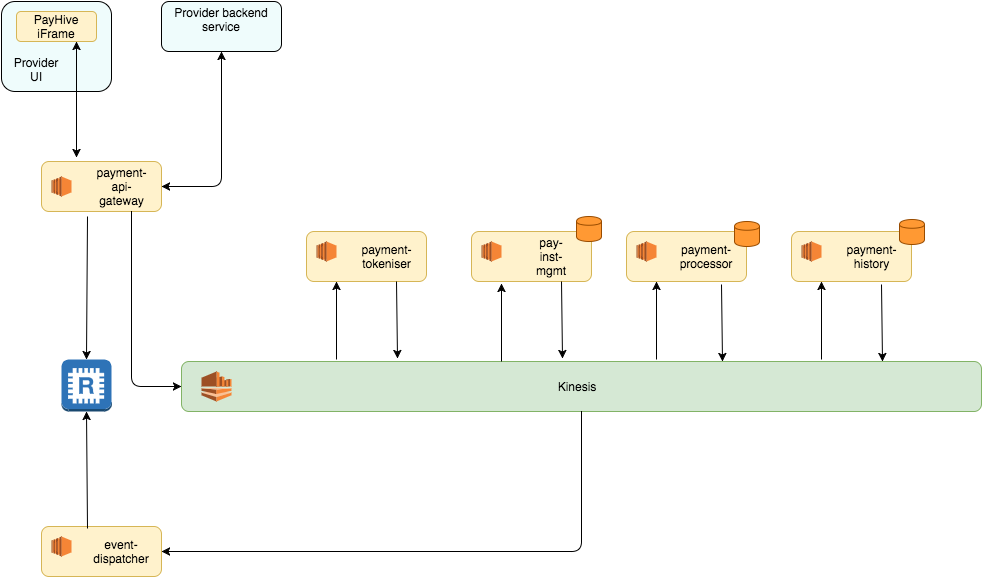

The diagram above was exported from draw.io. Its source (the exported page's mxGraphModel, read from the mxfile embedded in the PNG):
<mxGraphModel dx="1249" dy="783" grid="1" gridSize="10" guides="1" tooltips="1" connect="1" arrows="1" fold="1" page="1" pageScale="1" pageWidth="1100" pageHeight="850" background="#ffffff" math="0" shadow="0">
  <root>
    <mxCell id="0" />
    <mxCell id="1" parent="0" />
    <mxCell id="3" value="" style="rounded=1;whiteSpace=wrap;html=1;labelBackgroundColor=none;fillColor=#d5e8d4;align=left;strokeColor=#82b366;" vertex="1" parent="1">
      <mxGeometry x="200" y="390" width="800" height="50" as="geometry" />
    </mxCell>
    <mxCell id="2" value="" style="dashed=0;html=1;shape=mxgraph.aws2.analytics.kinesis;strokeColor=none;labelBackgroundColor=none;fillColor=#EFFCFC;gradientColor=none;align=left;" vertex="1" parent="1">
      <mxGeometry x="220" y="400" width="30" height="30" as="geometry" />
    </mxCell>
    <mxCell id="4" value="Kinesis" style="text;html=1;strokeColor=none;fillColor=none;align=center;verticalAlign=middle;whiteSpace=wrap;labelBackgroundColor=none;" vertex="1" parent="1">
      <mxGeometry x="535" y="405" width="120" height="20" as="geometry" />
    </mxCell>
    <mxCell id="6" value="" style="rounded=1;whiteSpace=wrap;html=1;labelBackgroundColor=none;fillColor=#fff2cc;align=left;strokeColor=#d6b656;" vertex="1" parent="1">
      <mxGeometry x="60" y="190" width="120" height="50" as="geometry" />
    </mxCell>
    <mxCell id="5" value="" style="shape=mxgraph.aws2.compute_and_networking.ec2;html=1;strokeColor=none;verticalLabelPosition=bottom;verticalAlign=top;shadow=0;dashed=0;labelBackgroundColor=none;fillColor=#EFFCFC;gradientColor=none;align=left;" vertex="1" parent="1">
      <mxGeometry x="70" y="205" width="20" height="20" as="geometry" />
    </mxCell>
    <mxCell id="7" value="payment-api-gateway" style="text;html=1;strokeColor=none;fillColor=none;align=center;verticalAlign=middle;whiteSpace=wrap;labelBackgroundColor=none;" vertex="1" parent="1">
      <mxGeometry x="120" y="205" width="40" height="20" as="geometry" />
    </mxCell>
    <mxCell id="12" value="" style="rounded=1;whiteSpace=wrap;html=1;labelBackgroundColor=none;fillColor=#fff2cc;align=left;strokeColor=#d6b656;" vertex="1" parent="1">
      <mxGeometry x="60" y="555" width="120" height="50" as="geometry" />
    </mxCell>
    <mxCell id="13" value="" style="shape=mxgraph.aws2.compute_and_networking.ec2;html=1;strokeColor=none;verticalLabelPosition=bottom;verticalAlign=top;shadow=0;dashed=0;labelBackgroundColor=none;fillColor=#EFFCFC;gradientColor=none;align=left;" vertex="1" parent="1">
      <mxGeometry x="70" y="565" width="20" height="20" as="geometry" />
    </mxCell>
    <mxCell id="14" value="event-dispatcher" style="text;html=1;strokeColor=none;fillColor=none;align=center;verticalAlign=middle;whiteSpace=wrap;labelBackgroundColor=none;" vertex="1" parent="1">
      <mxGeometry x="120" y="570" width="40" height="20" as="geometry" />
    </mxCell>
    <mxCell id="15" value="" style="rounded=1;whiteSpace=wrap;html=1;labelBackgroundColor=none;fillColor=#fff2cc;align=left;strokeColor=#d6b656;" vertex="1" parent="1">
      <mxGeometry x="325" y="260" width="120" height="50" as="geometry" />
    </mxCell>
    <mxCell id="16" value="" style="shape=mxgraph.aws2.compute_and_networking.ec2;html=1;strokeColor=none;verticalLabelPosition=bottom;verticalAlign=top;shadow=0;dashed=0;labelBackgroundColor=none;fillColor=#EFFCFC;gradientColor=none;align=left;" vertex="1" parent="1">
      <mxGeometry x="335" y="270" width="20" height="20" as="geometry" />
    </mxCell>
    <mxCell id="17" value="payment-tokeniser" style="text;html=1;strokeColor=none;fillColor=none;align=center;verticalAlign=middle;whiteSpace=wrap;labelBackgroundColor=none;" vertex="1" parent="1">
      <mxGeometry x="385" y="275" width="40" height="20" as="geometry" />
    </mxCell>
    <mxCell id="18" value="" style="rounded=1;whiteSpace=wrap;html=1;labelBackgroundColor=none;fillColor=#fff2cc;align=left;strokeColor=#d6b656;" vertex="1" parent="1">
      <mxGeometry x="490" y="260" width="120" height="50" as="geometry" />
    </mxCell>
    <mxCell id="19" value="" style="shape=mxgraph.aws2.compute_and_networking.ec2;html=1;strokeColor=none;verticalLabelPosition=bottom;verticalAlign=top;shadow=0;dashed=0;labelBackgroundColor=none;fillColor=#EFFCFC;gradientColor=none;align=left;" vertex="1" parent="1">
      <mxGeometry x="500" y="270" width="20" height="20" as="geometry" />
    </mxCell>
    <mxCell id="20" value="pay-inst-mgmt" style="text;html=1;strokeColor=none;fillColor=none;align=center;verticalAlign=middle;whiteSpace=wrap;labelBackgroundColor=none;" vertex="1" parent="1">
      <mxGeometry x="550" y="275" width="40" height="20" as="geometry" />
    </mxCell>
    <mxCell id="21" value="" style="rounded=1;whiteSpace=wrap;html=1;labelBackgroundColor=none;fillColor=#fff2cc;align=left;strokeColor=#d6b656;" vertex="1" parent="1">
      <mxGeometry x="645" y="260" width="120" height="50" as="geometry" />
    </mxCell>
    <mxCell id="22" value="" style="shape=mxgraph.aws2.compute_and_networking.ec2;html=1;strokeColor=none;verticalLabelPosition=bottom;verticalAlign=top;shadow=0;dashed=0;labelBackgroundColor=none;fillColor=#EFFCFC;gradientColor=none;align=left;" vertex="1" parent="1">
      <mxGeometry x="655" y="270" width="20" height="20" as="geometry" />
    </mxCell>
    <mxCell id="23" value="payment-processor" style="text;html=1;strokeColor=none;fillColor=none;align=center;verticalAlign=middle;whiteSpace=wrap;labelBackgroundColor=none;" vertex="1" parent="1">
      <mxGeometry x="705" y="275" width="40" height="20" as="geometry" />
    </mxCell>
    <mxCell id="24" value="" style="rounded=1;whiteSpace=wrap;html=1;labelBackgroundColor=none;fillColor=#fff2cc;align=left;strokeColor=#d6b656;" vertex="1" parent="1">
      <mxGeometry x="810" y="260" width="120" height="50" as="geometry" />
    </mxCell>
    <mxCell id="25" value="" style="shape=mxgraph.aws2.compute_and_networking.ec2;html=1;strokeColor=none;verticalLabelPosition=bottom;verticalAlign=top;shadow=0;dashed=0;labelBackgroundColor=none;fillColor=#EFFCFC;gradientColor=none;align=left;" vertex="1" parent="1">
      <mxGeometry x="820" y="270" width="20" height="20" as="geometry" />
    </mxCell>
    <mxCell id="26" value="payment-history" style="text;html=1;strokeColor=none;fillColor=none;align=center;verticalAlign=middle;whiteSpace=wrap;labelBackgroundColor=none;" vertex="1" parent="1">
      <mxGeometry x="870" y="275" width="40" height="20" as="geometry" />
    </mxCell>
    <mxCell id="27" value="" style="dashed=0;html=1;shape=mxgraph.aws2.database.elasticcache_redis;strokeColor=none;labelBackgroundColor=none;fillColor=#EFFCFC;gradientColor=none;align=left;" vertex="1" parent="1">
      <mxGeometry x="80" y="388" width="50" height="52" as="geometry" />
    </mxCell>
    <mxCell id="28" value="" style="endArrow=classic;html=1;exitX=0.75;exitY=1;entryX=0;entryY=0.5;" edge="1" parent="1" source="6" target="3">
      <mxGeometry width="50" height="50" relative="1" as="geometry">
        <mxPoint x="20" y="140" as="sourcePoint" />
        <mxPoint x="70" y="90" as="targetPoint" />
        <Array as="points">
          <mxPoint x="150" y="415" />
        </Array>
      </mxGeometry>
    </mxCell>
    <mxCell id="29" value="" style="endArrow=classic;html=1;entryX=0.25;entryY=1;" edge="1" parent="1" target="15">
      <mxGeometry width="50" height="50" relative="1" as="geometry">
        <mxPoint x="355" y="388" as="sourcePoint" />
        <mxPoint x="270" y="285" as="targetPoint" />
      </mxGeometry>
    </mxCell>
    <mxCell id="31" value="" style="endArrow=classic;html=1;entryX=0.27;entryY=-0.06;exitX=0.75;exitY=1;entryPerimeter=0;" edge="1" parent="1" source="15" target="3">
      <mxGeometry x="365" y="320" width="50" height="50" as="geometry">
        <mxPoint x="365" y="398" as="sourcePoint" />
        <mxPoint x="365" y="320" as="targetPoint" />
      </mxGeometry>
    </mxCell>
    <mxCell id="32" value="" style="endArrow=classic;html=1;entryX=0.25;entryY=1;" edge="1" parent="1">
      <mxGeometry x="520" y="312" width="50" height="50" as="geometry">
        <mxPoint x="520" y="390" as="sourcePoint" />
        <mxPoint x="520" y="312" as="targetPoint" />
      </mxGeometry>
    </mxCell>
    <mxCell id="33" value="" style="endArrow=classic;html=1;entryX=0.27;entryY=-0.06;exitX=0.75;exitY=1;entryPerimeter=0;" edge="1" parent="1">
      <mxGeometry x="530" y="320" width="50" height="50" as="geometry">
        <mxPoint x="580" y="310" as="sourcePoint" />
        <mxPoint x="581" y="387" as="targetPoint" />
      </mxGeometry>
    </mxCell>
    <mxCell id="34" value="" style="endArrow=classic;html=1;entryX=0.27;entryY=-0.06;exitX=0.75;exitY=1;entryPerimeter=0;" edge="1" parent="1">
      <mxGeometry x="690" y="323" width="50" height="50" as="geometry">
        <mxPoint x="740" y="313" as="sourcePoint" />
        <mxPoint x="741" y="390" as="targetPoint" />
      </mxGeometry>
    </mxCell>
    <mxCell id="35" value="" style="endArrow=classic;html=1;entryX=0.27;entryY=-0.06;exitX=0.75;exitY=1;entryPerimeter=0;" edge="1" parent="1">
      <mxGeometry x="850" y="323" width="50" height="50" as="geometry">
        <mxPoint x="900" y="313" as="sourcePoint" />
        <mxPoint x="901" y="390" as="targetPoint" />
      </mxGeometry>
    </mxCell>
    <mxCell id="36" value="" style="endArrow=classic;html=1;entryX=0.25;entryY=1;" edge="1" parent="1">
      <mxGeometry x="675" y="310" width="50" height="50" as="geometry">
        <mxPoint x="675" y="388" as="sourcePoint" />
        <mxPoint x="675" y="310" as="targetPoint" />
      </mxGeometry>
    </mxCell>
    <mxCell id="37" value="" style="endArrow=classic;html=1;entryX=0.25;entryY=1;" edge="1" parent="1">
      <mxGeometry x="840" y="310" width="50" height="50" as="geometry">
        <mxPoint x="840" y="388" as="sourcePoint" />
        <mxPoint x="840" y="310" as="targetPoint" />
      </mxGeometry>
    </mxCell>
    <mxCell id="38" value="" style="endArrow=classic;html=1;entryX=1;entryY=0.5;exitX=0.5;exitY=1;" edge="1" parent="1" source="3" target="12">
      <mxGeometry x="365" y="320" width="50" height="50" as="geometry">
        <mxPoint x="365" y="398" as="sourcePoint" />
        <mxPoint x="365" y="330" as="targetPoint" />
        <Array as="points">
          <mxPoint x="600" y="580" />
        </Array>
      </mxGeometry>
    </mxCell>
    <mxCell id="39" value="" style="endArrow=classic;html=1;exitX=0.383;exitY=0.04;exitPerimeter=0;entryX=0.5;entryY=1;entryPerimeter=0;" edge="1" parent="1" source="12" target="27">
      <mxGeometry width="50" height="50" relative="1" as="geometry">
        <mxPoint x="20" y="230" as="sourcePoint" />
        <mxPoint x="70" y="180" as="targetPoint" />
      </mxGeometry>
    </mxCell>
    <mxCell id="40" value="" style="endArrow=classic;html=1;exitX=0.383;exitY=1.1;entryX=0.5;entryY=0;entryPerimeter=0;exitPerimeter=0;" edge="1" parent="1" source="6" target="27">
      <mxGeometry x="115" y="450" width="50" height="50" as="geometry">
        <mxPoint x="116" y="567" as="sourcePoint" />
        <mxPoint x="115" y="450" as="targetPoint" />
      </mxGeometry>
    </mxCell>
    <mxCell id="41" value="Provider backend service&lt;div&gt;&lt;br&gt;&lt;/div&gt;" style="rounded=1;whiteSpace=wrap;html=1;labelBackgroundColor=none;fillColor=#EFFCFC;gradientColor=none;align=center;" vertex="1" parent="1">
      <mxGeometry x="180" y="30" width="120" height="50" as="geometry" />
    </mxCell>
    <mxCell id="43" value="" style="endArrow=classic;startArrow=classic;html=1;exitX=1;exitY=0.5;entryX=0.5;entryY=1;" edge="1" parent="1" source="6" target="41">
      <mxGeometry width="50" height="50" relative="1" as="geometry">
        <mxPoint x="10" y="60" as="sourcePoint" />
        <mxPoint x="60" y="10" as="targetPoint" />
        <Array as="points">
          <mxPoint x="240" y="215" />
        </Array>
      </mxGeometry>
    </mxCell>
    <mxCell id="44" value="&lt;div&gt;&lt;br&gt;&lt;/div&gt;&lt;div&gt;&lt;br&gt;&lt;/div&gt;" style="rounded=1;whiteSpace=wrap;html=1;labelBackgroundColor=none;fillColor=#EFFCFC;gradientColor=none;align=center;" vertex="1" parent="1">
      <mxGeometry x="20" y="30" width="110" height="90" as="geometry" />
    </mxCell>
    <mxCell id="46" value="PayHive iFrame" style="rounded=1;whiteSpace=wrap;html=1;labelBackgroundColor=none;fillColor=#fff2cc;align=center;strokeColor=#d6b656;" vertex="1" parent="1">
      <mxGeometry x="35" y="40" width="80" height="30" as="geometry" />
    </mxCell>
    <mxCell id="47" value="" style="endArrow=classic;startArrow=classic;html=1;entryX=0.75;entryY=1;" edge="1" parent="1" target="46">
      <mxGeometry width="50" height="50" relative="1" as="geometry">
        <mxPoint x="95" y="186" as="sourcePoint" />
        <mxPoint x="60" y="10" as="targetPoint" />
      </mxGeometry>
    </mxCell>
    <mxCell id="48" value="Provider UI" style="text;html=1;strokeColor=none;fillColor=none;align=center;verticalAlign=middle;whiteSpace=wrap;labelBackgroundColor=none;" vertex="1" parent="1">
      <mxGeometry x="30" y="75" width="50" height="45" as="geometry" />
    </mxCell>
    <mxCell id="53" value="" style="shape=cylinder;whiteSpace=wrap;html=1;labelBackgroundColor=none;fillColor=#FF9933;align=center;strokeColor=#994C00;" vertex="1" parent="1">
      <mxGeometry x="595" y="245" width="25" height="25" as="geometry" />
    </mxCell>
    <mxCell id="54" value="" style="shape=cylinder;whiteSpace=wrap;html=1;labelBackgroundColor=none;fillColor=#FF9933;align=center;strokeColor=#994C00;" vertex="1" parent="1">
      <mxGeometry x="753" y="250" width="25" height="25" as="geometry" />
    </mxCell>
    <mxCell id="55" value="" style="shape=cylinder;whiteSpace=wrap;html=1;labelBackgroundColor=none;fillColor=#FF9933;align=center;strokeColor=#994C00;" vertex="1" parent="1">
      <mxGeometry x="918" y="248" width="25" height="25" as="geometry" />
    </mxCell>
  </root>
</mxGraphModel>